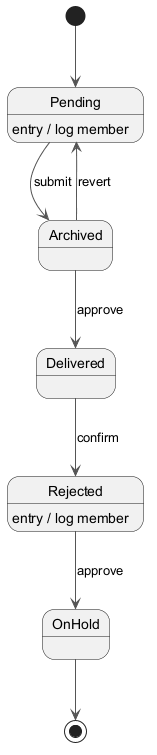

The diagram above was rendered by PlantUML. Its source (embedded in the PNG):
@startuml
skinparam backgroundColor #FFFFFF
skinparam classBackgroundColor #F1F8E9
skinparam classBorderColor #33691E
skinparam ArrowColor #555555
[*] --> Pending
Pending --> Archived : submit
Pending : entry / log member
Archived --> Delivered : approve
Delivered --> Rejected : confirm
Rejected --> OnHold : approve
Rejected : entry / log member
Archived --> Pending : revert
OnHold --> [*]
@enduml